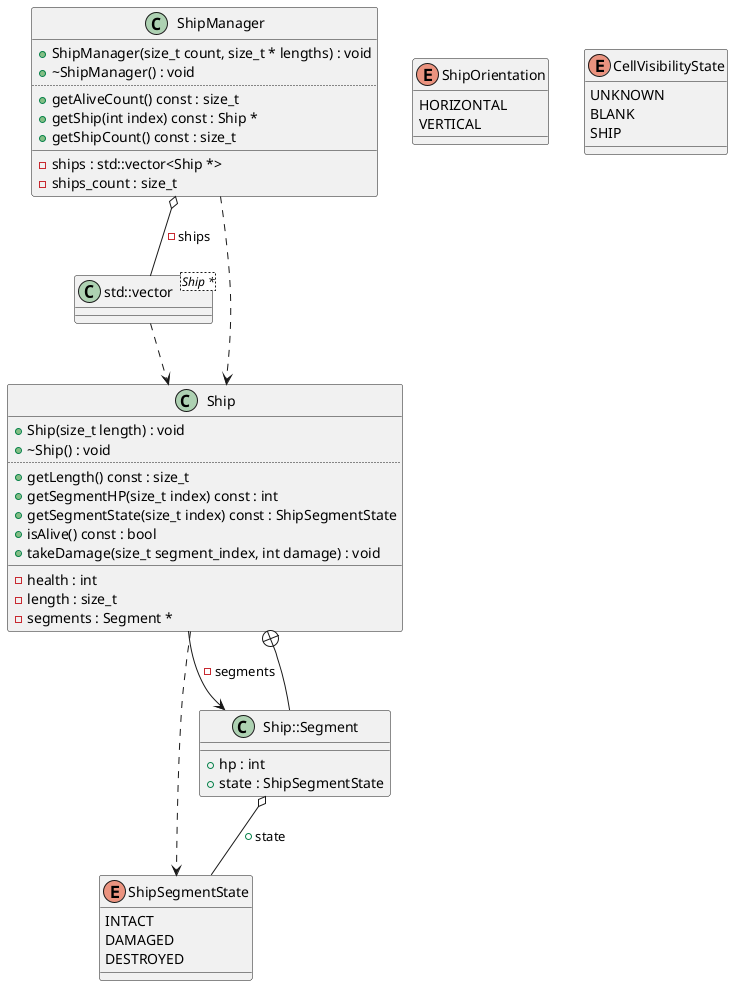

The diagram above was rendered by PlantUML. Its source (embedded in the PNG):
@startuml
class "std::vector<Ship *>" as C_0007462257846685508834
class C_0007462257846685508834 {
__
}
enum "ShipSegmentState" as C_0014256742677139282670
enum C_0014256742677139282670 {
INTACT
DAMAGED
DESTROYED
}
enum "ShipOrientation" as C_0002579181642537833876
enum C_0002579181642537833876 {
HORIZONTAL
VERTICAL
}
enum "CellVisibilityState" as C_0003333043679234439357
enum C_0003333043679234439357 {
UNKNOWN
BLANK
SHIP
}
class "Ship" as C_0014529657433315016423
class C_0014529657433315016423 {
+Ship(size_t length) : void
+~Ship() : void
..
+getLength() const : size_t
+getSegmentHP(size_t index) const : int
+getSegmentState(size_t index) const : ShipSegmentState
+isAlive() const : bool
+takeDamage(size_t segment_index, int damage) : void
__
-health : int
-length : size_t
-segments : Segment *
}
class "Ship::Segment" as C_0000674658759292391449
class C_0000674658759292391449 {
__
+hp : int
+state : ShipSegmentState
}
class "ShipManager" as C_0017499122254539489506
class C_0017499122254539489506 {
+ShipManager(size_t count, size_t * lengths) : void
+~ShipManager() : void
..
+getAliveCount() const : size_t
+getShip(int index) const : Ship *
+getShipCount() const : size_t
__
-ships : std::vector<Ship *>
-ships_count : size_t
}
C_0007462257846685508834 ..> C_0014529657433315016423
C_0014529657433315016423 ..> C_0014256742677139282670
C_0014529657433315016423 --> C_0000674658759292391449 : -segments
C_0000674658759292391449 --+ C_0014529657433315016423
C_0000674658759292391449 o-- C_0014256742677139282670 : +state
C_0017499122254539489506 ..> C_0014529657433315016423
C_0017499122254539489506 o-- C_0007462257846685508834 : -ships

'Generated with clang-uml, version 0.5.5
'LLVM version clang version 18.1.8
@enduml